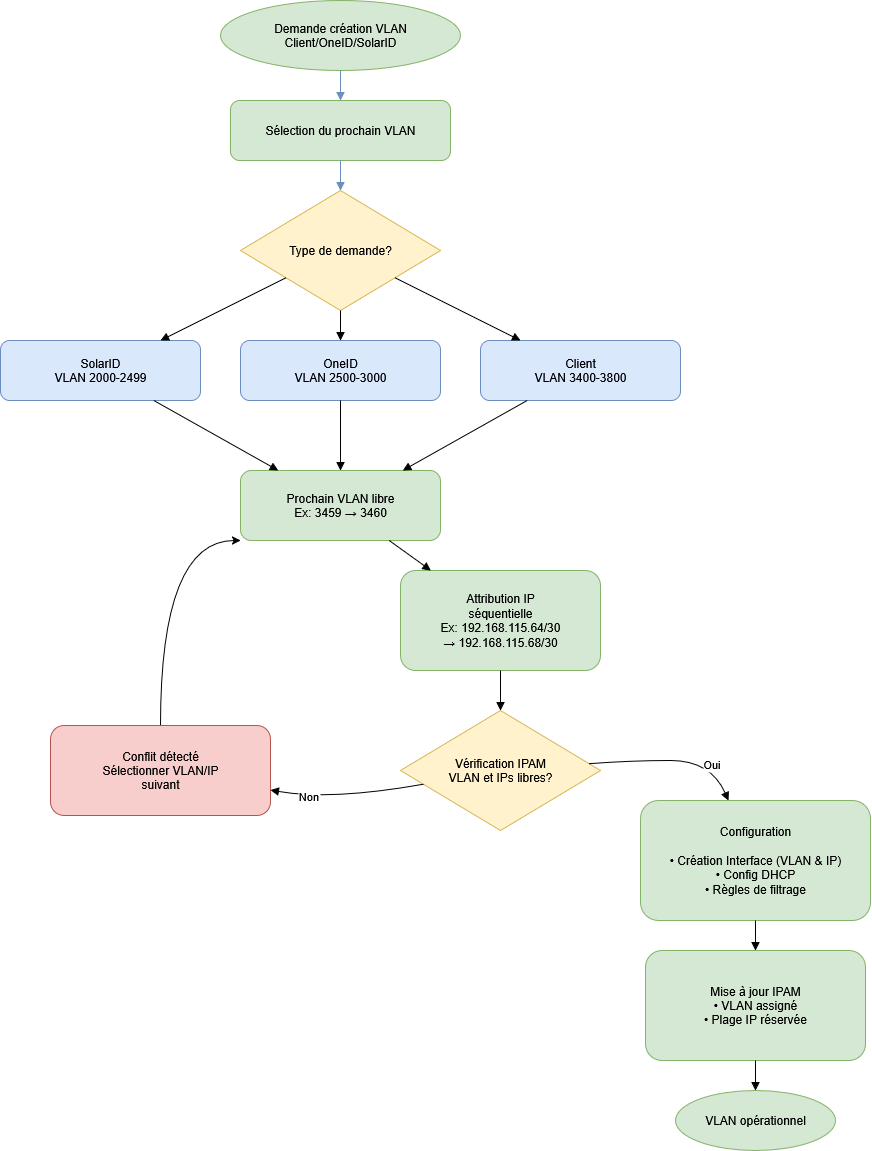

The diagram above was exported from draw.io. Its source (the exported page's mxGraphModel, read from the mxfile embedded in the PNG):
<mxGraphModel dx="2194" dy="1155" grid="1" gridSize="10" guides="1" tooltips="1" connect="1" arrows="1" fold="1" page="1" pageScale="1" pageWidth="827" pageHeight="1169" math="0" shadow="0">
  <root>
    <mxCell id="0" />
    <mxCell id="1" parent="0" />
    <mxCell id="onD9EBs9aCGEJekHQbIZ-1" value="Demande création VLAN&#10;Client/OneID/SolarID" style="ellipse;whiteSpace=wrap;html=1;fillColor=#d5e8d4;strokeColor=#82b366;" parent="1" vertex="1">
      <mxGeometry x="540" y="180" width="240" height="70" as="geometry" />
    </mxCell>
    <mxCell id="onD9EBs9aCGEJekHQbIZ-2" value="Sélection du prochain VLAN" style="rounded=1;whiteSpace=wrap;html=1;fillColor=#d5e8d4;strokeColor=#82b366;" parent="1" vertex="1">
      <mxGeometry x="550" y="280" width="220" height="60" as="geometry" />
    </mxCell>
    <mxCell id="onD9EBs9aCGEJekHQbIZ-3" style="endArrow=block;html=1;rounded=0;strokeColor=#6c8ebf;" parent="1" source="onD9EBs9aCGEJekHQbIZ-1" target="onD9EBs9aCGEJekHQbIZ-2" edge="1">
      <mxGeometry relative="1" as="geometry" />
    </mxCell>
    <mxCell id="onD9EBs9aCGEJekHQbIZ-4" value="Type de demande?" style="rhombus;whiteSpace=wrap;html=1;fillColor=#fff2cc;strokeColor=#d6b656;" parent="1" vertex="1">
      <mxGeometry x="560" y="370" width="200" height="120" as="geometry" />
    </mxCell>
    <mxCell id="onD9EBs9aCGEJekHQbIZ-5" style="endArrow=block;html=1;rounded=0;strokeColor=#6c8ebf;" parent="1" source="onD9EBs9aCGEJekHQbIZ-2" target="onD9EBs9aCGEJekHQbIZ-4" edge="1">
      <mxGeometry relative="1" as="geometry" />
    </mxCell>
    <mxCell id="onD9EBs9aCGEJekHQbIZ-6" value="SolarID&#10;VLAN 2000-2499" style="rounded=1;whiteSpace=wrap;html=1;fillColor=#dae8fc;strokeColor=#6c8ebf;" parent="1" vertex="1">
      <mxGeometry x="320" y="520" width="200" height="60" as="geometry" />
    </mxCell>
    <mxCell id="onD9EBs9aCGEJekHQbIZ-7" value="OneID&#10;VLAN 2500-3000" style="rounded=1;whiteSpace=wrap;html=1;fillColor=#dae8fc;strokeColor=#6c8ebf;" parent="1" vertex="1">
      <mxGeometry x="560" y="520" width="200" height="60" as="geometry" />
    </mxCell>
    <mxCell id="onD9EBs9aCGEJekHQbIZ-8" value="Client&#10;VLAN 3400-3800" style="rounded=1;whiteSpace=wrap;html=1;fillColor=#dae8fc;strokeColor=#6c8ebf;" parent="1" vertex="1">
      <mxGeometry x="800" y="520" width="200" height="60" as="geometry" />
    </mxCell>
    <mxCell id="onD9EBs9aCGEJekHQbIZ-9" style="endArrow=block;html=1;rounded=0;" parent="1" source="onD9EBs9aCGEJekHQbIZ-4" target="onD9EBs9aCGEJekHQbIZ-6" edge="1">
      <mxGeometry relative="1" as="geometry">
        <mxPoint x="460" y="520" as="targetPoint" />
      </mxGeometry>
    </mxCell>
    <mxCell id="onD9EBs9aCGEJekHQbIZ-10" style="endArrow=block;html=1;rounded=0;" parent="1" source="onD9EBs9aCGEJekHQbIZ-4" target="onD9EBs9aCGEJekHQbIZ-7" edge="1">
      <mxGeometry relative="1" as="geometry" />
    </mxCell>
    <mxCell id="onD9EBs9aCGEJekHQbIZ-11" style="endArrow=block;html=1;rounded=0;" parent="1" source="onD9EBs9aCGEJekHQbIZ-4" target="onD9EBs9aCGEJekHQbIZ-8" edge="1">
      <mxGeometry relative="1" as="geometry">
        <mxPoint x="900" y="520" as="targetPoint" />
      </mxGeometry>
    </mxCell>
    <mxCell id="onD9EBs9aCGEJekHQbIZ-12" value="Prochain VLAN libre&#10;Ex: 3459 → 3460" style="rounded=1;whiteSpace=wrap;html=1;fillColor=#d5e8d4;strokeColor=#82b366;" parent="1" vertex="1">
      <mxGeometry x="560" y="650" width="200" height="70" as="geometry" />
    </mxCell>
    <mxCell id="onD9EBs9aCGEJekHQbIZ-13" style="endArrow=block;html=1;rounded=0;" parent="1" source="onD9EBs9aCGEJekHQbIZ-6" target="onD9EBs9aCGEJekHQbIZ-12" edge="1">
      <mxGeometry relative="1" as="geometry" />
    </mxCell>
    <mxCell id="onD9EBs9aCGEJekHQbIZ-14" style="endArrow=block;html=1;rounded=0;" parent="1" source="onD9EBs9aCGEJekHQbIZ-7" target="onD9EBs9aCGEJekHQbIZ-12" edge="1">
      <mxGeometry relative="1" as="geometry" />
    </mxCell>
    <mxCell id="onD9EBs9aCGEJekHQbIZ-15" style="endArrow=block;html=1;rounded=0;" parent="1" source="onD9EBs9aCGEJekHQbIZ-8" target="onD9EBs9aCGEJekHQbIZ-12" edge="1">
      <mxGeometry relative="1" as="geometry" />
    </mxCell>
    <mxCell id="onD9EBs9aCGEJekHQbIZ-16" value="Attribution IP&#10;séquentielle&#10;Ex: 192.168.115.64/30&#10;→ 192.168.115.68/30" style="rounded=1;whiteSpace=wrap;html=1;fillColor=#d5e8d4;strokeColor=#82b366;" parent="1" vertex="1">
      <mxGeometry x="720" y="750" width="200" height="100" as="geometry" />
    </mxCell>
    <mxCell id="onD9EBs9aCGEJekHQbIZ-17" style="endArrow=block;html=1;rounded=0;" parent="1" source="onD9EBs9aCGEJekHQbIZ-12" target="onD9EBs9aCGEJekHQbIZ-16" edge="1">
      <mxGeometry relative="1" as="geometry" />
    </mxCell>
    <mxCell id="onD9EBs9aCGEJekHQbIZ-18" value="Vérification IPAM&#10;VLAN et IPs libres?" style="rhombus;whiteSpace=wrap;html=1;fillColor=#fff2cc;strokeColor=#d6b656;" parent="1" vertex="1">
      <mxGeometry x="720" y="890" width="200" height="120" as="geometry" />
    </mxCell>
    <mxCell id="onD9EBs9aCGEJekHQbIZ-19" style="endArrow=block;html=1;rounded=0;" parent="1" source="onD9EBs9aCGEJekHQbIZ-16" target="onD9EBs9aCGEJekHQbIZ-18" edge="1">
      <mxGeometry relative="1" as="geometry" />
    </mxCell>
    <mxCell id="onD9EBs9aCGEJekHQbIZ-20" style="edgeStyle=orthogonalEdgeStyle;rounded=0;orthogonalLoop=1;jettySize=auto;html=1;exitX=0.5;exitY=0;exitDx=0;exitDy=0;curved=1;" parent="1" source="onD9EBs9aCGEJekHQbIZ-21" target="onD9EBs9aCGEJekHQbIZ-12" edge="1">
      <mxGeometry relative="1" as="geometry">
        <Array as="points">
          <mxPoint x="480" y="720" />
        </Array>
      </mxGeometry>
    </mxCell>
    <mxCell id="onD9EBs9aCGEJekHQbIZ-21" value="Conflit détecté&#10;Sélectionner VLAN/IP&#10;suivant" style="rounded=1;whiteSpace=wrap;html=1;fillColor=#f8cecc;strokeColor=#b85450;" parent="1" vertex="1">
      <mxGeometry x="370" y="905" width="220" height="90" as="geometry" />
    </mxCell>
    <mxCell id="onD9EBs9aCGEJekHQbIZ-22" style="endArrow=block;html=1;rounded=0;curved=1;" parent="1" source="onD9EBs9aCGEJekHQbIZ-18" target="onD9EBs9aCGEJekHQbIZ-21" edge="1">
      <mxGeometry relative="1" as="geometry">
        <mxPoint x="610" y="940" as="targetPoint" />
        <Array as="points">
          <mxPoint x="650" y="980" />
        </Array>
      </mxGeometry>
    </mxCell>
    <mxCell id="onD9EBs9aCGEJekHQbIZ-23" value="Non" style="edgeLabel;resizable=0;align=center;verticalAlign=middle;labelBackgroundColor=#ffffff;" parent="onD9EBs9aCGEJekHQbIZ-22" vertex="1">
      <mxGeometry x="0.5" y="-0.6" relative="1" as="geometry" />
    </mxCell>
    <mxCell id="onD9EBs9aCGEJekHQbIZ-24" value="Configuration&lt;br&gt;&lt;br&gt;• Création Interface (VLAN &amp;amp; IP)&lt;br&gt;• Config DHCP&lt;br&gt;• Règles de filtrage" style="rounded=1;whiteSpace=wrap;html=1;fillColor=#d5e8d4;strokeColor=#82b366;" parent="1" vertex="1">
      <mxGeometry x="960" y="980" width="230" height="120" as="geometry" />
    </mxCell>
    <mxCell id="onD9EBs9aCGEJekHQbIZ-25" style="endArrow=block;html=1;rounded=0;curved=1;" parent="1" source="onD9EBs9aCGEJekHQbIZ-18" target="onD9EBs9aCGEJekHQbIZ-24" edge="1">
      <mxGeometry relative="1" as="geometry">
        <mxPoint x="1030" y="940" as="targetPoint" />
        <Array as="points">
          <mxPoint x="950" y="940" />
          <mxPoint x="1030" y="940" />
        </Array>
      </mxGeometry>
    </mxCell>
    <mxCell id="onD9EBs9aCGEJekHQbIZ-26" value="Oui" style="edgeLabel;resizable=0;align=center;verticalAlign=middle;labelBackgroundColor=#ffffff;" parent="onD9EBs9aCGEJekHQbIZ-25" vertex="1">
      <mxGeometry x="0.5" y="-0.6" relative="1" as="geometry" />
    </mxCell>
    <mxCell id="onD9EBs9aCGEJekHQbIZ-27" value="Mise à jour IPAM&lt;br&gt;• VLAN assigné&lt;br&gt;• Plage IP réservée" style="rounded=1;whiteSpace=wrap;html=1;fillColor=#d5e8d4;strokeColor=#82b366;" parent="1" vertex="1">
      <mxGeometry x="965" y="1130" width="220" height="110" as="geometry" />
    </mxCell>
    <mxCell id="onD9EBs9aCGEJekHQbIZ-28" style="endArrow=block;html=1;rounded=0;" parent="1" source="onD9EBs9aCGEJekHQbIZ-24" target="onD9EBs9aCGEJekHQbIZ-27" edge="1">
      <mxGeometry relative="1" as="geometry" />
    </mxCell>
    <mxCell id="onD9EBs9aCGEJekHQbIZ-29" value="VLAN opérationnel" style="ellipse;whiteSpace=wrap;html=1;fillColor=#d5e8d4;strokeColor=#82b366;" parent="1" vertex="1">
      <mxGeometry x="995" y="1270" width="160" height="60" as="geometry" />
    </mxCell>
    <mxCell id="onD9EBs9aCGEJekHQbIZ-30" style="endArrow=block;html=1;rounded=0;" parent="1" source="onD9EBs9aCGEJekHQbIZ-27" target="onD9EBs9aCGEJekHQbIZ-29" edge="1">
      <mxGeometry relative="1" as="geometry" />
    </mxCell>
  </root>
</mxGraphModel>